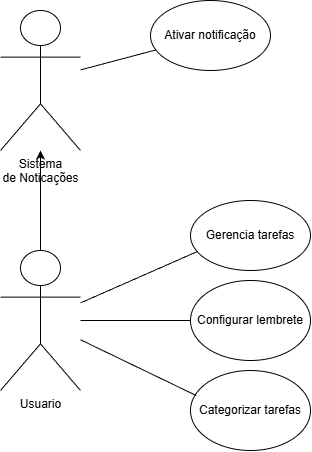

The diagram above was exported from draw.io. Its source (the exported page's mxGraphModel, read from the mxfile embedded in the PNG):
<mxGraphModel dx="964" dy="551" grid="1" gridSize="10" guides="1" tooltips="1" connect="1" arrows="1" fold="1" page="1" pageScale="1" pageWidth="827" pageHeight="1169" math="0" shadow="0">
  <root>
    <mxCell id="0" />
    <mxCell id="1" parent="0" />
    <mxCell id="eDBfscXKxt22bLbdzFoT-21" edge="1" parent="1" source="eDBfscXKxt22bLbdzFoT-1" style="edgeStyle=orthogonalEdgeStyle;rounded=0;orthogonalLoop=1;jettySize=auto;html=1;" target="eDBfscXKxt22bLbdzFoT-3">
      <mxGeometry relative="1" as="geometry" />
    </mxCell>
    <mxCell id="eDBfscXKxt22bLbdzFoT-1" parent="1" style="shape=umlActor;verticalLabelPosition=bottom;verticalAlign=top;html=1;outlineConnect=0;" value="Usuario&lt;div&gt;&lt;br&gt;&lt;/div&gt;" vertex="1">
      <mxGeometry height="140" width="80" x="80" y="590" as="geometry" />
    </mxCell>
    <mxCell id="eDBfscXKxt22bLbdzFoT-3" parent="1" style="shape=umlActor;verticalLabelPosition=bottom;verticalAlign=top;html=1;outlineConnect=0;" value="Sistema&lt;div&gt;de Noticações&lt;/div&gt;" vertex="1">
      <mxGeometry height="140" width="80" x="80" y="350" as="geometry" />
    </mxCell>
    <mxCell id="eDBfscXKxt22bLbdzFoT-5" parent="1" style="ellipse;whiteSpace=wrap;html=1;" value="Gerencia tarefas" vertex="1">
      <mxGeometry height="70" width="120" x="270" y="540" as="geometry" />
    </mxCell>
    <mxCell id="eDBfscXKxt22bLbdzFoT-7" edge="1" parent="1" source="eDBfscXKxt22bLbdzFoT-1" style="endArrow=none;html=1;rounded=0;entryX=0.06;entryY=0.727;entryDx=0;entryDy=0;entryPerimeter=0;" target="eDBfscXKxt22bLbdzFoT-5" value="">
      <mxGeometry height="50" relative="1" width="50" as="geometry">
        <mxPoint x="190" y="180" as="sourcePoint" />
        <mxPoint x="240" y="130" as="targetPoint" />
      </mxGeometry>
    </mxCell>
    <mxCell id="eDBfscXKxt22bLbdzFoT-8" parent="1" style="ellipse;whiteSpace=wrap;html=1;" value="Configurar lembrete" vertex="1">
      <mxGeometry height="80" width="120" x="270" y="620" as="geometry" />
    </mxCell>
    <mxCell id="eDBfscXKxt22bLbdzFoT-10" parent="1" style="ellipse;whiteSpace=wrap;html=1;" value="Categorizar tarefas" vertex="1">
      <mxGeometry height="80" width="120" x="270" y="710" as="geometry" />
    </mxCell>
    <mxCell id="eDBfscXKxt22bLbdzFoT-11" edge="1" parent="1" source="eDBfscXKxt22bLbdzFoT-1" style="endArrow=none;html=1;rounded=0;entryX=0.048;entryY=0.313;entryDx=0;entryDy=0;entryPerimeter=0;" target="eDBfscXKxt22bLbdzFoT-10" value="">
      <mxGeometry height="50" relative="1" width="50" as="geometry">
        <mxPoint x="170" y="230" as="sourcePoint" />
        <mxPoint x="260" y="270" as="targetPoint" />
      </mxGeometry>
    </mxCell>
    <mxCell id="eDBfscXKxt22bLbdzFoT-13" edge="1" parent="1" source="eDBfscXKxt22bLbdzFoT-1" style="endArrow=none;html=1;rounded=0;" target="eDBfscXKxt22bLbdzFoT-8" value="">
      <mxGeometry height="50" relative="1" width="50" as="geometry">
        <mxPoint x="390" y="270" as="sourcePoint" />
        <mxPoint x="440" y="220" as="targetPoint" />
      </mxGeometry>
    </mxCell>
    <mxCell id="eDBfscXKxt22bLbdzFoT-17" parent="1" style="ellipse;whiteSpace=wrap;html=1;" value="Ativar notificação" vertex="1">
      <mxGeometry height="70" width="120" x="230" y="340" as="geometry" />
    </mxCell>
    <mxCell id="eDBfscXKxt22bLbdzFoT-18" edge="1" parent="1" source="eDBfscXKxt22bLbdzFoT-3" style="endArrow=none;html=1;rounded=0;" target="eDBfscXKxt22bLbdzFoT-17" value="">
      <mxGeometry height="50" relative="1" width="50" as="geometry">
        <mxPoint x="-130" y="510" as="sourcePoint" />
        <mxPoint x="-80" y="460" as="targetPoint" />
      </mxGeometry>
    </mxCell>
  </root>
</mxGraphModel>